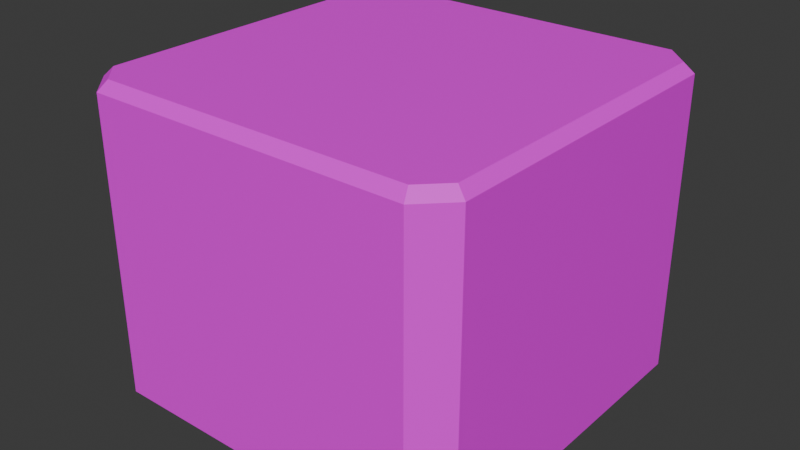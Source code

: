 # Source: bloc.blend  (saved by Blender 5.1.29; exported with 4.5.12 LTS)
import bpy
from mathutils import Matrix  # noqa: F401  (used for matrix-valued properties, if any)

bpy.ops.wm.read_factory_settings(use_empty=True)
scene = bpy.context.scene
scene.name = 'Scene'

# ---- collections
col_collection = bpy.data.collections.new('Collection'); scene.collection.children.link(col_collection)

# ---- images (referenced by path relative to the original .blend; pixels are not part of the script)
import os
ASSET_DIR = os.environ.get("B2B_ASSET_DIR", "")  # directory of the original .blend (textures are referenced by path, not embedded)
HERE = os.path.dirname(os.path.abspath(__file__))  # packed textures are extracted next to this script under _unpacked/

def load_image(name, relpath, width, height, colorspace="sRGB"):
    """Load a texture the original file referenced (path relative to the .blend, or extracted next to this script)."""
    p = next((c for c in (os.path.join(HERE, relpath), os.path.join(ASSET_DIR, relpath)) if relpath and os.path.exists(c)), "")
    if p:
        img = bpy.data.images.load(p, check_existing=True)
        img.name = name
    else:  # same state as the original file: an image datablock whose file is absent (Cycles renders it pink)
        img = bpy.data.images.new(name, width, height)
        img.source = "FILE"
        img.filepath = "//" + (relpath or name)
    img.colorspace_settings.name = colorspace
    return img
img_bloc_v2_0_3_png = load_image('bloc_v2.0.3.png', 'bloc_v2.0.3.png', 1024, 1024, 'sRGB')

# ---- materials (node trees are filled in below, after node groups)
mat_material = bpy.data.materials.new('Material')
mat_material.alpha_threshold = 0.0
mat_material.use_backface_culling_lightprobe_volume = False
mat_material.roughness = 0.5
mat_material.line_color = (0.0, 0.0, 0.0, 1.0)

# ---- material node trees
mat_material.use_nodes = True; mat_material.node_tree.nodes.clear()
_N = mat_material.node_tree.nodes; _L = mat_material.node_tree.links
n0 = _N.new('ShaderNodeOutputMaterial'); n0.name = 'Material Output'; n0.location = (200, 100)
n1 = _N.new('ShaderNodeBsdfPrincipled'); n1.name = 'Principled BSDF'; n1.location = (-200, 100)
n2 = _N.new('ShaderNodeTexImage'); n2.name = 'Image Texture'; n2.location = (-604, 82)
n2.image = img_bloc_v2_0_3_png
_L.new(n1.outputs[0], n0.inputs[0])
_L.new(n2.outputs[0], n1.inputs[0])
n0.is_active_output = True

# ---- world
world_world = bpy.data.worlds.new('World'); scene.world = world_world
world_world.use_nodes = True; world_world.node_tree.nodes.clear()
_N = world_world.node_tree.nodes; _L = world_world.node_tree.links
n0 = _N.new('ShaderNodeOutputWorld'); n0.name = 'World Output'; n0.location = (200, 100)
n1 = _N.new('ShaderNodeBackground'); n1.name = 'Background'; n1.location = (-200, 100)
n1.inputs[0].default_value = (0.05088, 0.05088, 0.05088, 1.0)
_L.new(n1.outputs[0], n0.inputs[0])
n0.is_active_output = True
world_world.color = (0.05088, 0.05088, 0.05088)
world_world.sun_shadow_jitter_overblur = 0.0

# ---- meshes
me_cube_001 = bpy.data.meshes.new('Cube.001')
me_cube_001.from_pydata([(-0.425, -0.5, -0.4), (-0.5, -0.425, -0.4), (-0.5, 0.425, -0.4), (-0.425, 0.5, -0.4), (0.5, -0.425, -0.4), (0.425, -0.5, -0.4), (0.425, 0.5, -0.4), (0.5, 0.425, -0.4), (-0.475, -0.4146, 0.4), (-0.5, -0.425, 0.375), (-0.4146, -0.475, 0.4), (-0.425, -0.5, 0.375), (-0.4146, 0.475, 0.4), (-0.425, 0.5, 0.375), (-0.475, 0.4146, 0.4), (-0.5, 0.425, 0.375), (0.4146, -0.475, 0.4), (0.425, -0.5, 0.375), (0.475, -0.4146, 0.4), (0.5, -0.425, 0.375), (0.475, 0.4146, 0.4), (0.5, 0.425, 0.375), (0.4146, 0.475, 0.4), (0.425, 0.5, 0.375)], [], [(2, 3, 6, 7, 4, 5, 0, 1), (10, 8, 9, 11), (14, 12, 13, 15), (22, 20, 21, 23), (18, 16, 17, 19), (8, 14, 15, 9), (16, 10, 11, 17), (19, 21, 20, 18), (23, 13, 12, 22), (20, 22, 12, 14, 8, 10, 16, 18), (0, 11, 9, 1), (1, 9, 15, 2), (5, 17, 11, 0), (13, 3, 2, 15), (3, 13, 23, 6), (17, 5, 4, 19), (7, 21, 19, 4), (21, 7, 6, 23)])
_uv = me_cube_001.uv_layers.new(name='UVMap')
_uv.uv.foreach_set('vector', [0.256, 0.2376, 0.2368, 0.2568, 0.01928, 0.2567, 8.434e-05, 0.2375, 0.0001767, 0.01998, 0.01938, 0.0008084, 0.2369, 0.0009259, 0.2561, 0.02013, 0.4782, 0.008784, 0.463, 0.02386, 0.4543, 0.02021, 0.4745, 0.0001262, 0.463, 0.2339, 0.4782, 0.249, 0.4745, 0.2577, 0.4543, 0.2376, 0.6879, 0.2489, 0.7031, 0.2338, 0.7118, 0.2374, 0.6916, 0.2575, 0.7031, 0.02388, 0.6879, 0.008738, 0.6916, 8.435e-05, 0.7118, 0.02028, 0.463, 0.02386, 0.463, 0.2339, 0.4543, 0.2376, 0.4543, 0.02021, 0.6879, 0.008738, 0.4782, 0.008784, 0.4745, 0.0001262, 0.6916, 8.435e-05, 0.7118, 0.02028, 0.7118, 0.2374, 0.7031, 0.2338, 0.7031, 0.02388, 0.6916, 0.2575, 0.4745, 0.2577, 0.4782, 0.249, 0.6879, 0.2489, 0.7031, 0.2338, 0.6879, 0.2489, 0.4782, 0.249, 0.463, 0.2339, 0.463, 0.02386, 0.4782, 0.008784, 0.6879, 0.008738, 0.7031, 0.02388, 0.2562, 0.9727, 0.4549, 0.9726, 0.455, 0.9998, 0.2562, 0.9999, 0.2561, 0.02013, 0.4543, 0.02021, 0.4543, 0.2376, 0.256, 0.2376, 0.2561, 0.7548, 0.4548, 0.7546, 0.4549, 0.9726, 0.2562, 0.9727, 0.4544, 0.2647, 0.2559, 0.2648, 0.256, 0.2376, 0.4543, 0.2376, 0.2559, 0.2648, 0.4544, 0.2647, 0.4545, 0.4824, 0.256, 0.4825, 0.4548, 0.7546, 0.2561, 0.7548, 0.2561, 0.7276, 0.4547, 0.7274, 0.256, 0.5097, 0.4546, 0.5096, 0.4547, 0.7274, 0.2561, 0.7276, 0.4546, 0.5096, 0.256, 0.5097, 0.256, 0.4825, 0.4545, 0.4824])
me_cube_001.materials.append(mat_material)
me_cube_001.update()

# ---- objects
ob_cube = bpy.data.objects.new('Cube', me_cube_001)

# ---- transforms, parenting, visibility, modifiers, constraints
ob_cube.location = (0.0, 0.0, 0.0)

# ---- collection membership
col_collection.objects.link(ob_cube)

# ---- scene / render settings (as saved in the file)
scene.frame_start = 1; scene.frame_end = 250; scene.frame_set(1)
scene.render.engine = 'BLENDER_EEVEE_NEXT'
scene.render.bake_bias = 0.0
scene.render.bake_samples = 0
scene.cycles.sampling_pattern = 'TABULATED_SOBOL'
scene.eevee.use_volume_custom_range = False
bpy.context.view_layer.update()

# ---- added for rendering (the .blend has no active camera and no usable light): camera, sun
cam_auto = bpy.data.cameras.new('AutoCamera')
cam_auto.lens = 50.0
cam_auto.sensor_width = 36.0
cam_auto.clip_end = 1000.0
ob_auto_camera = bpy.data.objects.new('AutoCamera', cam_auto)
scene.collection.objects.link(ob_auto_camera)
ob_auto_camera.location = (1.50331, -1.80397, 1.20265)
ob_auto_camera.rotation_euler = (1.09748, -7.21219e-08, 0.694738)
scene.camera = ob_auto_camera
light_auto_sun = bpy.data.lights.new('AutoSun', 'SUN')
light_auto_sun.energy = 3.0
light_auto_sun.angle = 0.0523599
ob_auto_sun = bpy.data.objects.new('AutoSun', light_auto_sun)
scene.collection.objects.link(ob_auto_sun)
ob_auto_sun.rotation_euler = (0.872665, 0.174533, 0.523599)
bpy.context.view_layer.update()

